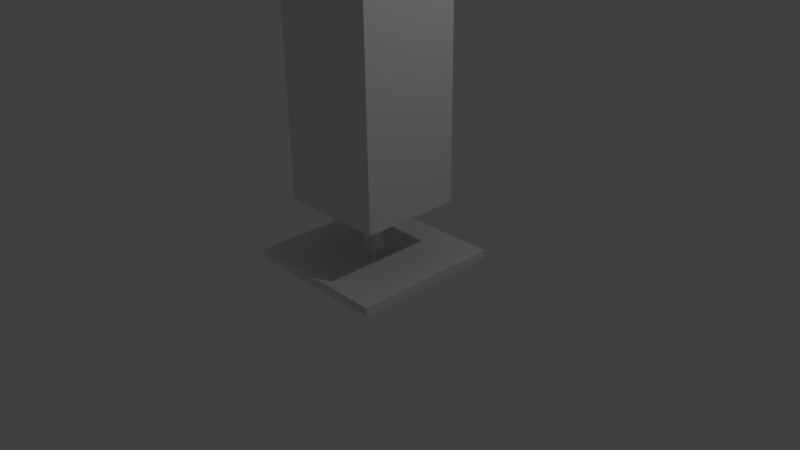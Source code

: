 # Source: lamp1.blend  (saved by Blender 2.74.0; exported with 4.5.12 LTS)
import bpy
from mathutils import Matrix  # noqa: F401  (used for matrix-valued properties, if any)

bpy.ops.wm.read_factory_settings(use_empty=True)
scene = bpy.context.scene
scene.name = 'Scene'

# ---- collections
col_collection_1 = bpy.data.collections.new('Collection 1'); scene.collection.children.link(col_collection_1)

# ---- materials (node trees are filled in below, after node groups)
mat_material = bpy.data.materials.new('Material')
mat_material.alpha_threshold = 0.0
mat_material.use_transparent_shadow = False
mat_material.roughness = 0.5
mat_material.line_color = (0.0, 0.0, 0.0, 1.0)
mat_material_001 = bpy.data.materials.new('Material.001')
mat_material_001.alpha_threshold = 0.0
mat_material_001.use_transparent_shadow = False
mat_material_001.roughness = 0.5
mat_material_001.line_color = (0.0, 0.0, 0.0, 1.0)

# ---- material node trees

# ---- world
world_world = bpy.data.worlds.new('World'); scene.world = world_world
world_world.color = (0.05088, 0.05088, 0.05088)
world_world.use_sun_shadow = False
world_world.sun_shadow_jitter_overblur = 0.0
world_world.cycles.sampling_method = 'MANUAL'
world_world.cycles.sample_map_resolution = 256

# ---- cameras
cam_camera = bpy.data.cameras.new('Camera')
cam_camera.clip_end = 100.0
cam_camera.lens = 35.0
cam_camera.sensor_width = 32.0
cam_camera.sensor_height = 18.0
cam_camera.ortho_scale = 7.314
cam_camera.dof.focus_distance = 0.0
cam_camera.dof.aperture_fstop = 128.0

# ---- lights
light_lamp = bpy.data.lights.new('Lamp', 'POINT')
light_lamp.transmission_factor = 0.0
light_lamp.cutoff_distance = 30.0
light_lamp.energy = 100.0
light_lamp.shadow_buffer_clip_start = 1.001
light_lamp.shadow_soft_size = 0.1
light_lamp.shadow_maximum_resolution = 0.006
light_lamp.use_absolute_resolution = True
light_lamp.cycles.use_multiple_importance_sampling = False

# ---- meshes
me_cube = bpy.data.meshes.new('Cube')
me_cube.from_pydata([(1.0, 1.0, -1.0), (1.0, -1.0, -1.0), (-1.0, -1.0, -1.0), (-1.0, 1.0, -1.0), (1.0, 1.0, 1.0), (1.0, -1.0, 1.0), (-1.0, -1.0, 1.0), (-1.0, 1.0, 1.0), (0.09458, 1.0, -1.0), (-0.09458, 1.0, -1.0), (0.09458, -1.0, -1.0), (-0.09458, -1.0, -1.0), (0.09458, 1.0, 1.0), (-0.09458, 1.0, 1.0), (0.09458, -1.0, 1.0), (-0.09458, -1.0, 1.0), (1.0, 0.08888, -1.0), (1.0, -0.08888, -1.0), (-1.0, -0.08888, -1.0), (-1.0, 0.08888, -1.0), (1.0, 0.08888, 1.0), (1.0, -0.08888, 1.0), (-1.0, -0.08888, 1.0), (-1.0, 0.08888, 1.0), (0.09458, 0.08888, 1.0), (0.09458, -0.08888, 1.0), (-0.09458, 0.08888, 1.0), (-0.09458, -0.08888, 1.0), (0.09458, -0.08888, -1.0), (0.09458, 0.08888, -1.0), (-0.09458, -0.08888, -1.0), (-0.09458, 0.08888, -1.0), (0.09458, -0.08888, -16.32), (0.09458, 0.08888, -16.32), (-0.09458, -0.08888, -16.32), (-0.09458, 0.08888, -16.32)], [], [(30, 11, 2, 18), (27, 22, 6, 15), (17, 21, 5, 1), (11, 15, 6, 2), (19, 23, 7, 3), (13, 9, 3, 7), (4, 0, 8, 12), (12, 8, 9, 13), (1, 5, 14, 10), (10, 14, 15, 11), (21, 25, 14, 5), (25, 27, 15, 14), (17, 1, 10, 28), (28, 10, 11, 30), (8, 29, 31, 9), (28, 30, 34, 32), (0, 16, 29, 8), (16, 17, 28, 29), (12, 13, 26, 24), (24, 26, 27, 25), (4, 12, 24, 20), (20, 24, 25, 21), (2, 6, 22, 18), (18, 22, 23, 19), (0, 4, 20, 16), (16, 20, 21, 17), (13, 7, 23, 26), (26, 23, 22, 27), (9, 31, 19, 3), (31, 30, 18, 19), (31, 29, 33, 35), (30, 31, 35, 34), (29, 28, 32, 33)])
_uv = me_cube.uv_layers.new(name='UVMap')
_uv.uv.foreach_set('vector', [0.2814, 0.5633, 0.4239, 0.5633, 0.4239, 0.7049, 0.2814, 0.7049, 0.1661, 0.1649, 0.2417, 0.1649, 0.2417, 0.241, 0.1661, 0.241, 0.2814, 0.3921, 0.2814, 0.3008, 0.4239, 0.3008, 0.4239, 0.3921, 0.4239, 0.5633, 0.5215, 0.5633, 0.5215, 0.7049, 0.4239, 0.7049, 0.2536, 0.7049, 0.2536, 0.7837, 0.1111, 0.7837, 0.1111, 0.7049, 0.007348, 0.5633, 0.1111, 0.5633, 0.1111, 0.7049, 0.007348, 0.7049, 0.007348, 0.3921, 0.1111, 0.3921, 0.1111, 0.5337, 0.007348, 0.5337, 0.007348, 0.5337, 0.1111, 0.5337, 0.1111, 0.5633, 0.007348, 0.5633, 0.4239, 0.3921, 0.5215, 0.3921, 0.5215, 0.5337, 0.4239, 0.5337, 0.4239, 0.5337, 0.5215, 0.5337, 0.5215, 0.5633, 0.4239, 0.5633, 0.07463, 0.1649, 0.1503, 0.1649, 0.1503, 0.241, 0.07463, 0.241, 0.1503, 0.1649, 0.1661, 0.1649, 0.1661, 0.241, 0.1503, 0.241, 0.2814, 0.3921, 0.4239, 0.3921, 0.4239, 0.5337, 0.2814, 0.5337, 0.2814, 0.5337, 0.4239, 0.5337, 0.4239, 0.5633, 0.2814, 0.5633, 0.1111, 0.5337, 0.2536, 0.5337, 0.2536, 0.5633, 0.1111, 0.5633, 0.07586, 0.8202, 0.1204, 0.8202, 0.1204, 0.9755, 0.07586, 0.9755, 0.1111, 0.3921, 0.2536, 0.3921, 0.2536, 0.5337, 0.1111, 0.5337, 0.2536, 0.3921, 0.2814, 0.3921, 0.2814, 0.5337, 0.2536, 0.5337, 0.1503, 0.07391, 0.1661, 0.07391, 0.1661, 0.15, 0.1503, 0.15, 0.1503, 0.15, 0.1661, 0.15, 0.1661, 0.1649, 0.1503, 0.1649, 0.07463, 0.07391, 0.1503, 0.07391, 0.1503, 0.15, 0.07463, 0.15, 0.07463, 0.15, 0.1503, 0.15, 0.1503, 0.1649, 0.07463, 0.1649, 0.4239, 0.7049, 0.4239, 0.7837, 0.2814, 0.7837, 0.2814, 0.7049, 0.2814, 0.7049, 0.2814, 0.7837, 0.2536, 0.7837, 0.2536, 0.7049, 0.1111, 0.3921, 0.1111, 0.3008, 0.2536, 0.3008, 0.2536, 0.3921, 0.2536, 0.3921, 0.2536, 0.3008, 0.2814, 0.3008, 0.2814, 0.3921, 0.1661, 0.07391, 0.2417, 0.07391, 0.2417, 0.15, 0.1661, 0.15, 0.1661, 0.15, 0.2417, 0.15, 0.2417, 0.1649, 0.1661, 0.1649, 0.1111, 0.5633, 0.2536, 0.5633, 0.2536, 0.7049, 0.1111, 0.7049, 0.2536, 0.5633, 0.2814, 0.5633, 0.2814, 0.7049, 0.2536, 0.7049, 0.1649, 0.8202, 0.2095, 0.8202, 0.2095, 0.9755, 0.1649, 0.9755, 0.1204, 0.8202, 0.1649, 0.8202, 0.1649, 0.9755, 0.1204, 0.9755, 0.03133, 0.8202, 0.07586, 0.8202, 0.07586, 0.9755, 0.03133, 0.9755])
me_cube.materials.append(mat_material)
me_cube.use_remesh_preserve_volume = False
me_cube.use_remesh_preserve_attributes = False
me_cube.use_mirror_vertex_groups = False
me_cube.update()
me_cube_001 = bpy.data.meshes.new('Cube.001')
me_cube_001.from_pydata([(0.7116, -0.6687, -12.42), (0.7116, 0.6687, -12.42), (-0.7116, -0.6687, -12.42), (-0.7116, 0.6687, -12.42), (0.7116, -0.6687, -130.5), (0.7116, 0.6687, -130.5), (-0.7116, -0.6687, -130.5), (-0.7116, 0.6687, -130.5), (0.4009, -0.3767, -128.3), (0.4009, 0.3767, -128.3), (-0.4009, -0.3767, -128.3), (-0.4009, 0.3767, -128.3)], [], [(0, 2, 6, 4), (3, 1, 5, 7), (2, 3, 7, 6), (1, 0, 4, 5), (4, 6, 10, 8), (7, 5, 9, 11), (6, 7, 11, 10), (5, 4, 8, 9)])
_uv = me_cube_001.uv_layers.new(name='UVMap')
_uv.uv.foreach_set('vector', [0.8481, 0.1186, 0.7684, 0.1206, 0.7579, 0.9526, 0.8507, 0.9525, 0.6901, 0.1187, 0.6018, 0.1112, 0.5808, 0.9525, 0.6651, 0.9526, 0.7684, 0.1206, 0.6901, 0.1187, 0.6651, 0.9526, 0.7579, 0.9526, 0.9339, 0.1115, 0.8481, 0.1186, 0.8507, 0.9525, 0.9434, 0.9525, 0.8507, 0.9525, 0.7579, 0.9526, 0.7579, 0.9526, 0.8507, 0.9525, 0.6651, 0.9526, 0.5808, 0.9525, 0.5808, 0.9525, 0.6651, 0.9526, 0.7579, 0.9526, 0.6651, 0.9526, 0.6651, 0.9526, 0.7579, 0.9526, 0.9434, 0.9525, 0.8507, 0.9525, 0.8507, 0.9525, 0.9434, 0.9525])
me_cube_001.materials.append(mat_material_001)
me_cube_001.use_remesh_preserve_volume = False
me_cube_001.use_remesh_preserve_attributes = False
me_cube_001.use_mirror_vertex_groups = False
me_cube_001.update()

# ---- objects
ob_frame = bpy.data.objects.new('frame', me_cube)
ob_lamp = bpy.data.objects.new('Lamp', light_lamp)
ob_camera = bpy.data.objects.new('Camera', cam_camera)
ob_frame_upper_part = bpy.data.objects.new('frame upper part', me_cube_001)

# ---- transforms, parenting, visibility, modifiers, constraints
ob_frame.location = (0.0, 0.0, 0.0)
ob_frame.scale = (1.0, 1.0, -0.06117)
ob_frame.lock_rotations_4d = False
ob_frame.empty_display_type = 'ARROWS'
ob_frame.lineart.crease_threshold = 0.0
ob_lamp.location = (4.076, 1.005, 5.904)
ob_lamp.rotation_euler = (0.6503, 0.05522, 1.866)
ob_lamp.lock_rotations_4d = False
ob_lamp.empty_display_type = 'ARROWS'
ob_lamp.color = (0.0, 0.0, 0.0, 0.0)
ob_lamp.lineart.crease_threshold = 0.0
ob_camera.location = (7.481, -6.508, 5.344)
ob_camera.rotation_euler = (1.109, 0.01082, 0.8149)
ob_camera.lock_rotations_4d = False
ob_camera.empty_display_type = 'ARROWS'
ob_camera.color = (0.0, 0.0, 0.0, 0.0)
ob_camera.display_type = 'WIRE'
ob_camera.lineart.crease_threshold = 0.0
ob_frame_upper_part.location = (0.0, 0.0, 0.0)
ob_frame_upper_part.scale = (1.0, 1.0, -0.06117)
ob_frame_upper_part.lock_rotations_4d = False
ob_frame_upper_part.empty_display_type = 'ARROWS'
ob_frame_upper_part.lineart.crease_threshold = 0.0

# ---- collection membership
col_collection_1.objects.link(ob_frame)
col_collection_1.objects.link(ob_lamp)
col_collection_1.objects.link(ob_camera)
col_collection_1.objects.link(ob_frame_upper_part)

# ---- scene / render settings (as saved in the file)
scene.camera = ob_camera
scene.frame_start = 1; scene.frame_end = 250; scene.frame_set(1)
scene.render.engine = 'BLENDER_EEVEE_NEXT'
scene.render.resolution_percentage = 50
scene.render.dither_intensity = 0.0
scene.cycles.use_denoising = False
scene.cycles.samples = 10
scene.cycles.sampling_pattern = 'TABULATED_SOBOL'
scene.cycles.light_sampling_threshold = 0.0
scene.cycles.use_adaptive_sampling = False
scene.cycles.use_light_tree = False
scene.cycles.blur_glossy = 0.0
scene.cycles.pixel_filter_type = 'GAUSSIAN'
scene.cycles.sample_clamp_indirect = 0.0
scene.view_settings.view_transform = 'Standard'
bpy.context.view_layer.update()
